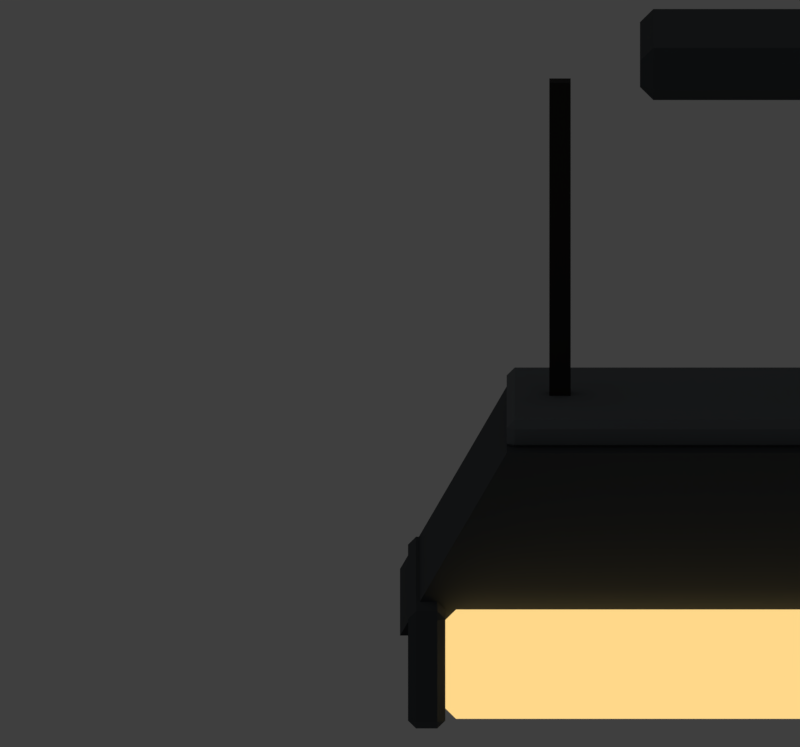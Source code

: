 # Source: lamp_ceiling.blend  (saved by Blender 5.2.45; exported with 4.5.12 LTS)
import bpy
from mathutils import Matrix  # noqa: F401  (used for matrix-valued properties, if any)

bpy.ops.wm.read_factory_settings(use_empty=True)
scene = bpy.context.scene
scene.name = 'Scene'

# ---- images (referenced by path relative to the original .blend; pixels are not part of the script)
import os
ASSET_DIR = os.environ.get("B2B_ASSET_DIR", "")  # directory of the original .blend (textures are referenced by path, not embedded)
HERE = os.path.dirname(os.path.abspath(__file__))  # packed textures are extracted next to this script under _unpacked/

def load_image(name, relpath, width, height, colorspace="sRGB"):
    """Load a texture the original file referenced (path relative to the .blend, or extracted next to this script)."""
    p = next((c for c in (os.path.join(HERE, relpath), os.path.join(ASSET_DIR, relpath)) if relpath and os.path.exists(c)), "")
    if p:
        img = bpy.data.images.load(p, check_existing=True)
        img.name = name
    else:  # same state as the original file: an image datablock whose file is absent (Cycles renders it pink)
        img = bpy.data.images.new(name, width, height)
        img.source = "FILE"
        img.filepath = "//" + (relpath or name)
    img.colorspace_settings.name = colorspace
    return img
img_palette_png = load_image('palette.png', '_unpacked/palette.51feb3f7.png', 256, 192, 'sRGB')

# ---- materials (node trees are filled in below, after node groups)
mat_palette = bpy.data.materials.new('palette')
mat_palette_glow = bpy.data.materials.new('palette_glow')

# ---- material node trees
mat_palette.use_nodes = True; mat_palette.node_tree.nodes.clear()
_N = mat_palette.node_tree.nodes; _L = mat_palette.node_tree.links
n0 = _N.new('ShaderNodeBsdfPrincipled'); n0.name = 'Principled BSDF'; n0.location = (-200, 100)
n0.inputs[2].default_value = 1.0
n0.inputs[10].default_value = 0.005
n1 = _N.new('ShaderNodeOutputMaterial'); n1.name = 'Material Output'; n1.location = (200, 100)
n2 = _N.new('ShaderNodeTexImage'); n2.name = 'Image Texture'; n2.location = (0, 0)
n2.image = img_palette_png
n2.interpolation = 'Closest'
_L.new(n2.outputs[0], n0.inputs[0])
_L.new(n0.outputs[0], n1.inputs[0])
n1.is_active_output = True
mat_palette_glow.use_nodes = True; mat_palette_glow.node_tree.nodes.clear()
_N = mat_palette_glow.node_tree.nodes; _L = mat_palette_glow.node_tree.links
n0 = _N.new('ShaderNodeTexImage'); n0.name = 'Image Texture'; n0.location = (0, 0)
n0.image = img_palette_png
n0.interpolation = 'Closest'
n1 = _N.new('ShaderNodeEmission'); n1.name = 'Emission'; n1.location = (0, 0)
n2 = _N.new('ShaderNodeOutputMaterial'); n2.name = 'Material Output'; n2.location = (0, 0)
_L.new(n0.outputs[0], n1.inputs[0])
_L.new(n1.outputs[0], n2.inputs[0])
n2.is_active_output = True

# ---- world
world_nolight = bpy.data.worlds.new('NoLight'); scene.world = world_nolight
world_nolight.use_nodes = True; world_nolight.node_tree.nodes.clear()
_N = world_nolight.node_tree.nodes; _L = world_nolight.node_tree.links
n0 = _N.new('ShaderNodeBackground'); n0.name = 'Background'; n0.location = (-200, 100)
n0.inputs[0].default_value = (0.05, 0.05, 0.05, 1.0)
n1 = _N.new('ShaderNodeOutputWorld'); n1.name = 'World Output'; n1.location = (200, 100)
_L.new(n0.outputs[0], n1.inputs[0])
n1.is_active_output = True
world_nolight.color = (0.0, 0.0, 0.0)

# ---- cameras
cam_rendercamera = bpy.data.cameras.new('RenderCamera')
cam_rendercamera.type = 'ORTHO'
cam_rendercamera.clip_start = 0.01
cam_rendercamera.ortho_scale = 0.3

# ---- meshes
me_lamp_ceiling_svetodiodnaya_idle = bpy.data.meshes.new('lamp_ceiling_svetodiodnaya_idle')
me_lamp_ceiling_svetodiodnaya_idle.from_pydata([(-0.055, -0.035, -0.02), (-0.055, -0.04, -0.015), (-0.06, -0.035, -0.015), (-0.055, -0.04, -0.005), (-0.055, -0.035, 0.0), (-0.06, -0.035, -0.005), (-0.055, 0.035, -0.02), (-0.06, 0.035, -0.015), (-0.055, 0.04, -0.015), (-0.055, 0.035, 0.0), (-0.055, 0.04, -0.005), (-0.06, 0.035, -0.005), (0.055, -0.035, -0.02), (0.06, -0.035, -0.015), (0.055, -0.04, -0.015), (0.055, -0.035, 0.0), (0.055, -0.04, -0.005), (0.06, -0.035, -0.005), (0.055, 0.035, -0.02), (0.055, 0.04, -0.015), (0.06, 0.035, -0.015), (0.055, 0.035, 0.0), (0.06, 0.035, -0.005), (0.055, 0.04, -0.005), (-0.094, -0.004, -0.15), (-0.094, -0.004, -0.02), (-0.094, 0.004, -0.15), (-0.094, 0.004, -0.02), (-0.086, -0.004, -0.15), (-0.086, -0.004, -0.02), (-0.086, 0.004, -0.15), (-0.086, 0.004, -0.02), (0.086, -0.004, -0.15), (0.086, -0.004, -0.02), (0.086, 0.004, -0.15), (0.086, 0.004, -0.02), (0.094, -0.004, -0.15), (0.094, -0.004, -0.02), (0.094, 0.004, -0.15), (0.094, 0.004, -0.02), (-0.11, -0.06, -0.15), (0.11, -0.06, -0.15), (0.15, -0.06, -0.22), (-0.15, -0.06, -0.22), (-0.11, 0.06, -0.15), (0.11, 0.06, -0.15), (0.15, 0.06, -0.22), (-0.15, 0.06, -0.22), (-0.107, -0.047, -0.152), (-0.107, -0.05, -0.149), (-0.11, -0.047, -0.149), (-0.107, -0.05, -0.143), (-0.107, -0.047, -0.14), (-0.11, -0.047, -0.143), (-0.107, 0.047, -0.152), (-0.11, 0.047, -0.149), (-0.107, 0.05, -0.149), (-0.107, 0.047, -0.14), (-0.107, 0.05, -0.143), (-0.11, 0.047, -0.143), (0.107, -0.047, -0.152), (0.11, -0.047, -0.149), (0.107, -0.05, -0.149), (0.107, -0.047, -0.14), (0.107, -0.05, -0.143), (0.11, -0.047, -0.143), (0.107, 0.047, -0.152), (0.107, 0.05, -0.149), (0.11, 0.047, -0.149), (0.107, 0.047, -0.14), (0.11, 0.047, -0.143), (0.107, 0.05, -0.143), (-0.129, -0.069, -0.25), (-0.129, -0.075, -0.244), (-0.135, -0.069, -0.244), (-0.129, -0.075, -0.216), (-0.129, -0.069, -0.21), (-0.135, -0.069, -0.216), (-0.129, 0.049, -0.25), (-0.135, 0.049, -0.244), (-0.129, 0.055, -0.244), (-0.129, 0.049, -0.21), (-0.129, 0.055, -0.216), (-0.135, 0.049, -0.216), (0.129, -0.069, -0.25), (0.135, -0.069, -0.244), (0.129, -0.075, -0.244), (0.129, -0.069, -0.21), (0.129, -0.075, -0.216), (0.135, -0.069, -0.216), (0.129, 0.049, -0.25), (0.129, 0.055, -0.244), (0.135, 0.049, -0.244), (0.129, 0.049, -0.21), (0.135, 0.049, -0.216), (0.129, 0.055, -0.216), (-0.144, -0.077, -0.252), (-0.144, -0.08, -0.249), (-0.147, -0.077, -0.249), (-0.144, -0.08, -0.21), (-0.144, -0.077, -0.207), (-0.147, -0.077, -0.21), (-0.144, 0.057, -0.252), (-0.147, 0.057, -0.249), (-0.144, 0.06, -0.249), (-0.144, 0.057, -0.207), (-0.144, 0.06, -0.21), (-0.147, 0.057, -0.21), (-0.136, -0.077, -0.252), (-0.133, -0.077, -0.249), (-0.136, -0.08, -0.249), (-0.136, -0.077, -0.207), (-0.136, -0.08, -0.21), (-0.133, -0.077, -0.21), (-0.136, 0.057, -0.252), (-0.136, 0.06, -0.249), (-0.133, 0.057, -0.249), (-0.136, 0.057, -0.207), (-0.133, 0.057, -0.21), (-0.136, 0.06, -0.21), (0.136, -0.077, -0.252), (0.136, -0.08, -0.249), (0.133, -0.077, -0.249), (0.136, -0.08, -0.21), (0.136, -0.077, -0.207), (0.133, -0.077, -0.21), (0.136, 0.057, -0.252), (0.133, 0.057, -0.249), (0.136, 0.06, -0.249), (0.136, 0.057, -0.207), (0.136, 0.06, -0.21), (0.133, 0.057, -0.21), (0.144, -0.077, -0.252), (0.147, -0.077, -0.249), (0.144, -0.08, -0.249), (0.144, -0.077, -0.207), (0.144, -0.08, -0.21), (0.147, -0.077, -0.21), (0.144, 0.057, -0.252), (0.144, 0.06, -0.249), (0.147, 0.057, -0.249), (0.144, 0.057, -0.207), (0.147, 0.057, -0.21), (0.144, 0.06, -0.21)], [], [(0, 1, 2), (3, 4, 5), (6, 7, 8), (9, 10, 11), (12, 13, 14), (15, 16, 17), (18, 19, 20), (21, 22, 23), (6, 0, 2, 7), (1, 3, 5, 2), (4, 9, 11, 5), (10, 8, 7, 11), (18, 6, 8, 19), (9, 21, 23, 10), (22, 20, 19, 23), (12, 18, 20, 13), (21, 15, 17, 22), (16, 14, 13, 17), (0, 12, 14, 1), (15, 4, 3, 16), (6, 18, 12, 0), (2, 5, 11, 7), (14, 16, 3, 1), (21, 9, 4, 15), (8, 10, 23, 19), (20, 22, 17, 13), (24, 25, 27, 26), (26, 27, 31, 30), (30, 31, 29, 28), (28, 29, 25, 24), (26, 30, 28, 24), (31, 27, 25, 29), (32, 33, 35, 34), (34, 35, 39, 38), (38, 39, 37, 36), (36, 37, 33, 32), (34, 38, 36, 32), (39, 35, 33, 37), (43, 42, 41, 40), (44, 45, 46, 47), (40, 41, 45, 44), (41, 42, 46, 45), (42, 43, 47, 46), (43, 40, 44, 47), (48, 49, 50), (51, 52, 53), (54, 55, 56), (57, 58, 59), (60, 61, 62), (63, 64, 65), (66, 67, 68), (69, 70, 71), (54, 48, 50, 55), (49, 51, 53, 50), (52, 57, 59, 53), (58, 56, 55, 59), (66, 54, 56, 67), (57, 69, 71, 58), (70, 68, 67, 71), (60, 66, 68, 61), (69, 63, 65, 70), (64, 62, 61, 65), (48, 60, 62, 49), (63, 52, 51, 64), (54, 66, 60, 48), (50, 53, 59, 55), (62, 64, 51, 49), (69, 57, 52, 63), (56, 58, 71, 67), (68, 70, 65, 61), (72, 73, 74), (75, 76, 77), (78, 79, 80), (81, 82, 83), (84, 85, 86), (87, 88, 89), (90, 91, 92), (93, 94, 95), (78, 72, 74, 79), (73, 75, 77, 74), (76, 81, 83, 77), (82, 80, 79, 83), (90, 78, 80, 91), (81, 93, 95, 82), (94, 92, 91, 95), (84, 90, 92, 85), (93, 87, 89, 94), (88, 86, 85, 89), (72, 84, 86, 73), (87, 76, 75, 88), (78, 90, 84, 72), (74, 77, 83, 79), (86, 88, 75, 73), (93, 81, 76, 87), (80, 82, 95, 91), (92, 94, 89, 85), (96, 97, 98), (99, 100, 101), (102, 103, 104), (105, 106, 107), (108, 109, 110), (111, 112, 113), (114, 115, 116), (117, 118, 119), (102, 96, 98, 103), (97, 99, 101, 98), (100, 105, 107, 101), (106, 104, 103, 107), (114, 102, 104, 115), (105, 117, 119, 106), (118, 116, 115, 119), (108, 114, 116, 109), (117, 111, 113, 118), (112, 110, 109, 113), (96, 108, 110, 97), (111, 100, 99, 112), (102, 114, 108, 96), (98, 101, 107, 103), (110, 112, 99, 97), (117, 105, 100, 111), (104, 106, 119, 115), (116, 118, 113, 109), (120, 121, 122), (123, 124, 125), (126, 127, 128), (129, 130, 131), (132, 133, 134), (135, 136, 137), (138, 139, 140), (141, 142, 143), (126, 120, 122, 127), (121, 123, 125, 122), (124, 129, 131, 125), (130, 128, 127, 131), (138, 126, 128, 139), (129, 141, 143, 130), (142, 140, 139, 143), (132, 138, 140, 133), (141, 135, 137, 142), (136, 134, 133, 137), (120, 132, 134, 121), (135, 124, 123, 136), (126, 138, 132, 120), (122, 125, 131, 127), (134, 136, 123, 121), (141, 129, 124, 135), (128, 130, 143, 139), (140, 142, 137, 133)])
me_lamp_ceiling_svetodiodnaya_idle.polygons.foreach_set('material_index', [0, 0, 0, 0, 0, 0, 0, 0, 0, 0, 0, 0, 0, 0, 0, 0, 0, 0, 0, 0, 0, 0, 0, 0, 0, 0, 0, 0, 0, 0, 0, 0, 0, 0, 0, 0, 0, 0, 0, 0, 0, 0, 0, 0, 0, 0, 0, 0, 0, 0, 0, 0, 0, 0, 0, 0, 0, 0, 0, 0, 0, 0, 0, 0, 0, 0, 0, 0, 0, 0, 1, 1, 1, 1, 1, 1, 1, 1, 1, 1, 1, 1, 1, 1, 1, 1, 1, 1, 1, 1, 1, 1, 1, 1, 1, 1, 0, 0, 0, 0, 0, 0, 0, 0, 0, 0, 0, 0, 0, 0, 0, 0, 0, 0, 0, 0, 0, 0, 0, 0, 0, 0, 0, 0, 0, 0, 0, 0, 0, 0, 0, 0, 0, 0, 0, 0, 0, 0, 0, 0, 0, 0, 0, 0, 0, 0, 0, 0])
_uv = me_lamp_ceiling_svetodiodnaya_idle.uv_layers.new(name='UVMap')
_uv.uv.foreach_set('vector', [0.3125, 0.75, 0.3125, 0.75, 0.3125, 0.75, 0.3125, 0.75, 0.3125, 0.75, 0.3125, 0.75, 0.3125, 0.75, 0.3125, 0.75, 0.3125, 0.75, 0.3125, 0.75, 0.3125, 0.75, 0.3125, 0.75, 0.3125, 0.75, 0.3125, 0.75, 0.3125, 0.75, 0.3125, 0.75, 0.3125, 0.75, 0.3125, 0.75, 0.3125, 0.75, 0.3125, 0.75, 0.3125, 0.75, 0.3125, 0.75, 0.3125, 0.75, 0.3125, 0.75, 0.3125, 0.75, 0.3125, 0.75, 0.3125, 0.75, 0.3125, 0.75, 0.3125, 0.75, 0.3125, 0.75, 0.3125, 0.75, 0.3125, 0.75, 0.3125, 0.75, 0.3125, 0.75, 0.3125, 0.75, 0.3125, 0.75, 0.3125, 0.75, 0.3125, 0.75, 0.3125, 0.75, 0.3125, 0.75, 0.3125, 0.75, 0.3125, 0.75, 0.3125, 0.75, 0.3125, 0.75, 0.3125, 0.75, 0.3125, 0.75, 0.3125, 0.75, 0.3125, 0.75, 0.3125, 0.75, 0.3125, 0.75, 0.3125, 0.75, 0.3125, 0.75, 0.3125, 0.75, 0.3125, 0.75, 0.3125, 0.75, 0.3125, 0.75, 0.3125, 0.75, 0.3125, 0.75, 0.3125, 0.75, 0.3125, 0.75, 0.3125, 0.75, 0.3125, 0.75, 0.3125, 0.75, 0.3125, 0.75, 0.3125, 0.75, 0.3125, 0.75, 0.3125, 0.75, 0.3125, 0.75, 0.3125, 0.75, 0.3125, 0.75, 0.3125, 0.75, 0.3125, 0.75, 0.3125, 0.75, 0.3125, 0.75, 0.3125, 0.75, 0.3125, 0.75, 0.3125, 0.75, 0.3125, 0.75, 0.3125, 0.75, 0.3125, 0.75, 0.3125, 0.75, 0.3125, 0.75, 0.3125, 0.75, 0.3125, 0.75, 0.3555, 0.75, 0.3555, 0.75, 0.3555, 0.75, 0.3555, 0.75, 0.3125, 0.75, 0.3125, 0.75, 0.3125, 0.75, 0.3125, 0.75, 0.3125, 0.75, 0.3125, 0.75, 0.3125, 0.75, 0.3125, 0.75, 0.5625, 0.9167, 0.5625, 0.9167, 0.5625, 0.9167, 0.5625, 0.9167, 0.5625, 0.9167, 0.5625, 0.9167, 0.5625, 0.9167, 0.5625, 0.9167, 0.5625, 0.9167, 0.5625, 0.9167, 0.5625, 0.9167, 0.5625, 0.9167, 0.5625, 0.9167, 0.5625, 0.9167, 0.5625, 0.9167, 0.5625, 0.9167, 0.5625, 0.9167, 0.5625, 0.9167, 0.5625, 0.9167, 0.5625, 0.9167, 0.5625, 0.9167, 0.5625, 0.9167, 0.5625, 0.9167, 0.5625, 0.9167, 0.5625, 0.9167, 0.5625, 0.9167, 0.5625, 0.9167, 0.5625, 0.9167, 0.5625, 0.9167, 0.5625, 0.9167, 0.5625, 0.9167, 0.5625, 0.9167, 0.5625, 0.9167, 0.5625, 0.9167, 0.5625, 0.9167, 0.5625, 0.9167, 0.5625, 0.9167, 0.5625, 0.9167, 0.5625, 0.9167, 0.5625, 0.9167, 0.5625, 0.9167, 0.5625, 0.9167, 0.5625, 0.9167, 0.5625, 0.9167, 0.5625, 0.9167, 0.5625, 0.9167, 0.5625, 0.9167, 0.5625, 0.9167, 0.2695, 0.75, 0.2695, 0.75, 0.2695, 0.75, 0.2695, 0.75, 0.3125, 0.75, 0.3125, 0.75, 0.3125, 0.75, 0.3125, 0.75, 0.2695, 0.75, 0.2695, 0.75, 0.2695, 0.75, 0.2695, 0.75, 0.3125, 0.75, 0.3125, 0.75, 0.3125, 0.75, 0.3125, 0.75, 0.3125, 0.75, 0.3125, 0.75, 0.3125, 0.75, 0.3125, 0.75, 0.3125, 0.75, 0.3125, 0.75, 0.3125, 0.75, 0.3125, 0.75, 0.1875, 0.75, 0.1875, 0.75, 0.1875, 0.75, 0.1875, 0.75, 0.1875, 0.75, 0.1875, 0.75, 0.1875, 0.75, 0.1875, 0.75, 0.1875, 0.75, 0.1875, 0.75, 0.1875, 0.75, 0.1875, 0.75, 0.1875, 0.75, 0.1875, 0.75, 0.1875, 0.75, 0.1875, 0.75, 0.1875, 0.75, 0.1875, 0.75, 0.1875, 0.75, 0.1875, 0.75, 0.1875, 0.75, 0.1875, 0.75, 0.1875, 0.75, 0.1875, 0.75, 0.1875, 0.75, 0.1875, 0.75, 0.1875, 0.75, 0.1875, 0.75, 0.1875, 0.75, 0.1875, 0.75, 0.1875, 0.75, 0.1875, 0.75, 0.1875, 0.75, 0.1875, 0.75, 0.1875, 0.75, 0.1875, 0.75, 0.1875, 0.75, 0.1875, 0.75, 0.1875, 0.75, 0.1875, 0.75, 0.1875, 0.75, 0.1875, 0.75, 0.1875, 0.75, 0.1875, 0.75, 0.1875, 0.75, 0.1875, 0.75, 0.1875, 0.75, 0.1875, 0.75, 0.1875, 0.75, 0.1875, 0.75, 0.1875, 0.75, 0.1875, 0.75, 0.1875, 0.75, 0.1875, 0.75, 0.1875, 0.75, 0.1875, 0.75, 0.1875, 0.75, 0.1875, 0.75, 0.1875, 0.75, 0.1875, 0.75, 0.1875, 0.75, 0.1875, 0.75, 0.1875, 0.75, 0.1875, 0.75, 0.1875, 0.75, 0.1875, 0.75, 0.1875, 0.75, 0.1875, 0.75, 0.1875, 0.75, 0.1875, 0.75, 0.1875, 0.75, 0.1875, 0.75, 0.2305, 0.75, 0.2305, 0.75, 0.2305, 0.75, 0.2305, 0.75, 0.1875, 0.75, 0.1875, 0.75, 0.1875, 0.75, 0.1875, 0.75, 0.1875, 0.75, 0.1875, 0.75, 0.1875, 0.75, 0.1875, 0.75, 0.1875, 0.75, 0.1875, 0.75, 0.1875, 0.75, 0.1875, 0.75, 0.1875, 0.75, 0.1875, 0.75, 0.1875, 0.75, 0.1875, 0.75, 0.1875, 0.75, 0.1875, 0.75, 0.1875, 0.75, 0.1875, 0.75, 0.6875, 0.4167, 0.6875, 0.4167, 0.6875, 0.4167, 0.6875, 0.4167, 0.6875, 0.4167, 0.6875, 0.4167, 0.6875, 0.4167, 0.6875, 0.4167, 0.6875, 0.4167, 0.6875, 0.4167, 0.6875, 0.4167, 0.6875, 0.4167, 0.6875, 0.4167, 0.6875, 0.4167, 0.6875, 0.4167, 0.6875, 0.4167, 0.6875, 0.4167, 0.6875, 0.4167, 0.6875, 0.4167, 0.6875, 0.4167, 0.6875, 0.4167, 0.6875, 0.4167, 0.6875, 0.4167, 0.6875, 0.4167, 0.6875, 0.4167, 0.6875, 0.4167, 0.6875, 0.4167, 0.6875, 0.4167, 0.6875, 0.4167, 0.6875, 0.4167, 0.6875, 0.4167, 0.6875, 0.4167, 0.6875, 0.4167, 0.6875, 0.4167, 0.6875, 0.4167, 0.6875, 0.4167, 0.6875, 0.4167, 0.6875, 0.4167, 0.6875, 0.4167, 0.6875, 0.4167, 0.6875, 0.4167, 0.6875, 0.4167, 0.6875, 0.4167, 0.6875, 0.4167, 0.6875, 0.4167, 0.6875, 0.4167, 0.6875, 0.4167, 0.6875, 0.4167, 0.6875, 0.4167, 0.6875, 0.4167, 0.6875, 0.4167, 0.6875, 0.4167, 0.6875, 0.4167, 0.6875, 0.4167, 0.6875, 0.4167, 0.6875, 0.4167, 0.6875, 0.4167, 0.6875, 0.4167, 0.6875, 0.4167, 0.6875, 0.4167, 0.6875, 0.4167, 0.6875, 0.4167, 0.6875, 0.4167, 0.6875, 0.4167, 0.6875, 0.4167, 0.6875, 0.4167, 0.6875, 0.4167, 0.6875, 0.4167, 0.6875, 0.4167, 0.6875, 0.4167, 0.6875, 0.4167, 0.6875, 0.4167, 0.6875, 0.4167, 0.6875, 0.4167, 0.6875, 0.4167, 0.6875, 0.4167, 0.6875, 0.4167, 0.6875, 0.4167, 0.6875, 0.4167, 0.6875, 0.4167, 0.6875, 0.4167, 0.6875, 0.4167, 0.6875, 0.4167, 0.6875, 0.4167, 0.6875, 0.4167, 0.6875, 0.4167, 0.6875, 0.4167, 0.6875, 0.4167, 0.6875, 0.4167, 0.6875, 0.4167, 0.6875, 0.4167, 0.6875, 0.4167, 0.6875, 0.4167, 0.6875, 0.4167, 0.6875, 0.4167, 0.6875, 0.4167, 0.3125, 0.75, 0.3125, 0.75, 0.3125, 0.75, 0.3125, 0.75, 0.3125, 0.75, 0.3125, 0.75, 0.3125, 0.75, 0.3125, 0.75, 0.3125, 0.75, 0.3125, 0.75, 0.3125, 0.75, 0.3125, 0.75, 0.3125, 0.75, 0.3125, 0.75, 0.3125, 0.75, 0.3125, 0.75, 0.3125, 0.75, 0.3125, 0.75, 0.3125, 0.75, 0.3125, 0.75, 0.3125, 0.75, 0.3125, 0.75, 0.3125, 0.75, 0.3125, 0.75, 0.3125, 0.75, 0.3125, 0.75, 0.3125, 0.75, 0.3125, 0.75, 0.3125, 0.75, 0.3125, 0.75, 0.3125, 0.75, 0.3125, 0.75, 0.3125, 0.75, 0.3125, 0.75, 0.3125, 0.75, 0.3125, 0.75, 0.3125, 0.75, 0.3125, 0.75, 0.3125, 0.75, 0.3125, 0.75, 0.3125, 0.75, 0.3125, 0.75, 0.3125, 0.75, 0.3125, 0.75, 0.3125, 0.75, 0.3125, 0.75, 0.3125, 0.75, 0.3125, 0.75, 0.3125, 0.75, 0.3125, 0.75, 0.3125, 0.75, 0.3125, 0.75, 0.3125, 0.75, 0.3125, 0.75, 0.3125, 0.75, 0.3125, 0.75, 0.3125, 0.75, 0.3125, 0.75, 0.3125, 0.75, 0.3125, 0.75, 0.3125, 0.75, 0.3125, 0.75, 0.3125, 0.75, 0.3125, 0.75, 0.3125, 0.75, 0.3125, 0.75, 0.3125, 0.75, 0.3125, 0.75, 0.3125, 0.75, 0.3125, 0.75, 0.3125, 0.75, 0.3125, 0.75, 0.3125, 0.75, 0.3125, 0.75, 0.3125, 0.75, 0.3125, 0.75, 0.3555, 0.75, 0.3555, 0.75, 0.3555, 0.75, 0.3555, 0.75, 0.3125, 0.75, 0.3125, 0.75, 0.3125, 0.75, 0.3125, 0.75, 0.3125, 0.75, 0.3125, 0.75, 0.3125, 0.75, 0.3125, 0.75, 0.3125, 0.75, 0.3125, 0.75, 0.3125, 0.75, 0.3125, 0.75, 0.3555, 0.75, 0.3555, 0.75, 0.3555, 0.75, 0.3555, 0.75, 0.3125, 0.75, 0.3125, 0.75, 0.3125, 0.75, 0.3125, 0.75, 0.3125, 0.75, 0.3125, 0.75, 0.3125, 0.75, 0.3125, 0.75, 0.3125, 0.75, 0.3125, 0.75, 0.3125, 0.75, 0.3125, 0.75, 0.3125, 0.75, 0.3125, 0.75, 0.3125, 0.75, 0.3125, 0.75, 0.3125, 0.75, 0.3125, 0.75, 0.3125, 0.75, 0.3125, 0.75, 0.3125, 0.75, 0.3125, 0.75, 0.3125, 0.75, 0.3125, 0.75, 0.3125, 0.75, 0.3125, 0.75, 0.3125, 0.75, 0.3125, 0.75, 0.3125, 0.75, 0.3125, 0.75, 0.3125, 0.75, 0.3125, 0.75, 0.3125, 0.75, 0.3125, 0.75, 0.3125, 0.75, 0.3125, 0.75, 0.3125, 0.75, 0.3125, 0.75, 0.3125, 0.75, 0.3125, 0.75, 0.3125, 0.75, 0.3125, 0.75, 0.3125, 0.75, 0.3125, 0.75, 0.3125, 0.75, 0.3125, 0.75, 0.3125, 0.75, 0.3125, 0.75, 0.3125, 0.75, 0.3125, 0.75, 0.3125, 0.75, 0.3125, 0.75, 0.3125, 0.75, 0.3125, 0.75, 0.3125, 0.75, 0.3125, 0.75, 0.3125, 0.75, 0.3125, 0.75, 0.3125, 0.75, 0.3125, 0.75, 0.3125, 0.75, 0.3125, 0.75, 0.3125, 0.75, 0.3125, 0.75, 0.3125, 0.75, 0.3125, 0.75, 0.3125, 0.75, 0.3125, 0.75, 0.3125, 0.75, 0.3125, 0.75, 0.3125, 0.75, 0.3125, 0.75, 0.3125, 0.75, 0.3125, 0.75, 0.3125, 0.75, 0.3125, 0.75, 0.3125, 0.75, 0.3125, 0.75, 0.3125, 0.75, 0.3125, 0.75, 0.3125, 0.75, 0.3125, 0.75, 0.3125, 0.75, 0.3125, 0.75, 0.3125, 0.75, 0.3125, 0.75, 0.3125, 0.75, 0.3125, 0.75, 0.3125, 0.75, 0.3125, 0.75, 0.3125, 0.75, 0.3125, 0.75, 0.3125, 0.75, 0.3125, 0.75, 0.3125, 0.75, 0.3125, 0.75])
me_lamp_ceiling_svetodiodnaya_idle.materials.append(mat_palette)
me_lamp_ceiling_svetodiodnaya_idle.materials.append(mat_palette_glow)
me_lamp_ceiling_svetodiodnaya_idle.update()

# ---- objects
ob_rendercamera = bpy.data.objects.new('RenderCamera', cam_rendercamera)
ob_lamp_ceiling_svetodiodnaya_idle = bpy.data.objects.new('lamp_ceiling_svetodiodnaya_idle', me_lamp_ceiling_svetodiodnaya_idle)

# ---- transforms, parenting, visibility, modifiers, constraints
ob_rendercamera.location = (0.0, -9.845, 1.964)
ob_rendercamera.rotation_euler = (1.361, -0.0, 0.0)
ob_lamp_ceiling_svetodiodnaya_idle.location = (0.15, 0.0, 0.0)

# ---- collection membership
scene.collection.objects.link(ob_rendercamera)
scene.collection.objects.link(ob_lamp_ceiling_svetodiodnaya_idle)

# ---- scene / render settings (as saved in the file)
scene.camera = ob_rendercamera
scene.frame_start = 1; scene.frame_end = 250; scene.frame_set(1)
scene.render.engine = 'CYCLES'
scene.render.resolution_x = 60
scene.render.resolution_y = 56
scene.render.pixel_aspect_x = 1.022
scene.render.dither_intensity = 0.0
scene.render.film_transparent = True
scene.render.bake_bias = 0.0
scene.render.bake_samples = 0
scene.render.compositor_device = 'GPU'
scene.cycles.use_denoising = False
scene.cycles.samples = 16
scene.cycles.use_adaptive_sampling = False
scene.cycles.max_bounces = 0
scene.eevee.use_volume_custom_range = False
scene.eevee.fast_gi_thickness_near = 0.1
scene.eevee.fast_gi_thickness_far = 0.0
scene.eevee.ray_tracing_options.screen_trace_thickness = 0.1
scene.view_settings.view_transform = 'Standard'
bpy.context.view_layer.update()
